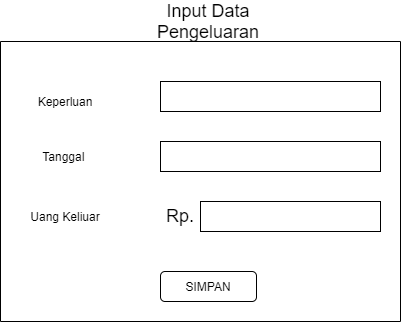

The diagram above was exported from draw.io. Its source (the exported page's mxGraphModel, read from the mxfile embedded in the PNG):
<mxGraphModel dx="768" dy="482" grid="1" gridSize="10" guides="1" tooltips="1" connect="1" arrows="1" fold="1" page="1" pageScale="1" pageWidth="827" pageHeight="1169" math="0" shadow="0">
  <root>
    <mxCell id="OU8NvGARFYjJ8EwUUG-2-0" />
    <mxCell id="OU8NvGARFYjJ8EwUUG-2-1" parent="OU8NvGARFYjJ8EwUUG-2-0" />
    <mxCell id="Gdsp9fY9iSiCS8CDj8tU-0" value="&lt;font style=&quot;font-size: 12px&quot;&gt;Keperluan&lt;/font&gt;" style="text;html=1;strokeColor=none;fillColor=none;align=center;verticalAlign=bottom;whiteSpace=wrap;rounded=0;fontSize=33;horizontal=1;" vertex="1" parent="OU8NvGARFYjJ8EwUUG-2-1">
      <mxGeometry x="220" y="205" width="90" height="30" as="geometry" />
    </mxCell>
    <mxCell id="Gdsp9fY9iSiCS8CDj8tU-1" value="" style="rounded=0;whiteSpace=wrap;html=1;fontSize=33;align=center;" vertex="1" parent="OU8NvGARFYjJ8EwUUG-2-1">
      <mxGeometry x="360" y="200" width="220" height="30" as="geometry" />
    </mxCell>
    <mxCell id="Gdsp9fY9iSiCS8CDj8tU-2" value="&lt;font style=&quot;font-size: 12px&quot;&gt;Tanggal&amp;nbsp;&lt;/font&gt;" style="text;html=1;strokeColor=none;fillColor=none;align=center;verticalAlign=bottom;whiteSpace=wrap;rounded=0;fontSize=33;horizontal=1;" vertex="1" parent="OU8NvGARFYjJ8EwUUG-2-1">
      <mxGeometry x="220" y="260" width="90" height="30" as="geometry" />
    </mxCell>
    <mxCell id="Gdsp9fY9iSiCS8CDj8tU-3" value="" style="rounded=0;whiteSpace=wrap;html=1;fontSize=33;align=center;" vertex="1" parent="OU8NvGARFYjJ8EwUUG-2-1">
      <mxGeometry x="360" y="260" width="220" height="30" as="geometry" />
    </mxCell>
    <mxCell id="Gdsp9fY9iSiCS8CDj8tU-4" value="&lt;span style=&quot;font-size: 12px&quot;&gt;Uang Keliuar&lt;/span&gt;" style="text;html=1;strokeColor=none;fillColor=none;align=center;verticalAlign=bottom;whiteSpace=wrap;rounded=0;fontSize=33;horizontal=1;" vertex="1" parent="OU8NvGARFYjJ8EwUUG-2-1">
      <mxGeometry x="220" y="320" width="90" height="30" as="geometry" />
    </mxCell>
    <mxCell id="Gdsp9fY9iSiCS8CDj8tU-5" value="" style="rounded=0;whiteSpace=wrap;html=1;fontSize=33;align=center;" vertex="1" parent="OU8NvGARFYjJ8EwUUG-2-1">
      <mxGeometry x="400" y="320" width="180" height="30" as="geometry" />
    </mxCell>
    <mxCell id="Gdsp9fY9iSiCS8CDj8tU-6" value="" style="endArrow=none;html=1;fontSize=33;" edge="1" parent="OU8NvGARFYjJ8EwUUG-2-1">
      <mxGeometry width="50" height="50" relative="1" as="geometry">
        <mxPoint x="200" y="440" as="sourcePoint" />
        <mxPoint x="200" y="160" as="targetPoint" />
      </mxGeometry>
    </mxCell>
    <mxCell id="Gdsp9fY9iSiCS8CDj8tU-7" value="" style="endArrow=none;html=1;fontSize=33;" edge="1" parent="OU8NvGARFYjJ8EwUUG-2-1">
      <mxGeometry width="50" height="50" relative="1" as="geometry">
        <mxPoint x="600" y="440" as="sourcePoint" />
        <mxPoint x="600" y="160" as="targetPoint" />
      </mxGeometry>
    </mxCell>
    <mxCell id="Gdsp9fY9iSiCS8CDj8tU-8" value="" style="endArrow=none;html=1;fontSize=33;" edge="1" parent="OU8NvGARFYjJ8EwUUG-2-1">
      <mxGeometry width="50" height="50" relative="1" as="geometry">
        <mxPoint x="600" y="160" as="sourcePoint" />
        <mxPoint x="200" y="160" as="targetPoint" />
      </mxGeometry>
    </mxCell>
    <mxCell id="Gdsp9fY9iSiCS8CDj8tU-9" value="SIMPAN" style="rounded=1;whiteSpace=wrap;html=1;fontSize=12;align=center;verticalAlign=middle;" vertex="1" parent="OU8NvGARFYjJ8EwUUG-2-1">
      <mxGeometry x="360" y="390" width="96" height="30" as="geometry" />
    </mxCell>
    <mxCell id="Gdsp9fY9iSiCS8CDj8tU-10" value="" style="endArrow=none;html=1;fontSize=33;" edge="1" parent="OU8NvGARFYjJ8EwUUG-2-1">
      <mxGeometry width="50" height="50" relative="1" as="geometry">
        <mxPoint x="600" y="440" as="sourcePoint" />
        <mxPoint x="200" y="440" as="targetPoint" />
      </mxGeometry>
    </mxCell>
    <mxCell id="Gdsp9fY9iSiCS8CDj8tU-11" value="Input Data Pengeluaran" style="text;html=1;strokeColor=none;fillColor=none;align=center;verticalAlign=middle;whiteSpace=wrap;rounded=0;fontSize=18;" vertex="1" parent="OU8NvGARFYjJ8EwUUG-2-1">
      <mxGeometry x="327" y="130" width="162" height="20" as="geometry" />
    </mxCell>
    <mxCell id="Gdsp9fY9iSiCS8CDj8tU-12" value="Rp." style="text;html=1;strokeColor=none;fillColor=none;align=center;verticalAlign=middle;whiteSpace=wrap;rounded=0;fontSize=18;" vertex="1" parent="OU8NvGARFYjJ8EwUUG-2-1">
      <mxGeometry x="360" y="325" width="40" height="20" as="geometry" />
    </mxCell>
  </root>
</mxGraphModel>